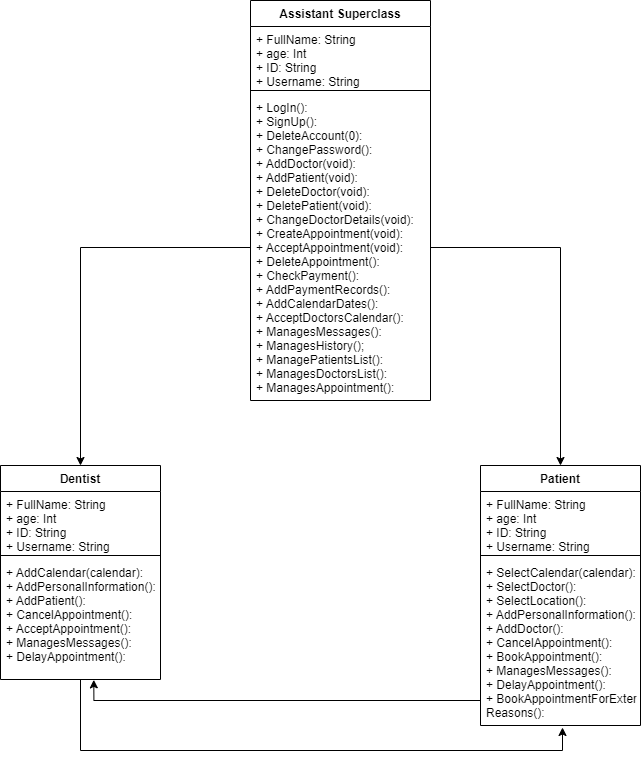

The diagram above was exported from draw.io. Its source (the exported page's mxGraphModel, read from the mxfile embedded in the PNG):
<mxGraphModel dx="1588" dy="940" grid="1" gridSize="10" guides="1" tooltips="1" connect="1" arrows="1" fold="1" page="1" pageScale="1" pageWidth="850" pageHeight="1100" math="0" shadow="0">
  <root>
    <mxCell id="0" />
    <mxCell id="1" parent="0" />
    <mxCell id="IcmYGLQuHmH-SvBw7x8F-6" value="Assistant Superclass" style="swimlane;fontStyle=1;align=center;verticalAlign=top;childLayout=stackLayout;horizontal=1;startSize=26;horizontalStack=0;resizeParent=1;resizeParentMax=0;resizeLast=0;collapsible=1;marginBottom=0;" vertex="1" parent="1">
      <mxGeometry x="330" y="200" width="180" height="400" as="geometry" />
    </mxCell>
    <mxCell id="IcmYGLQuHmH-SvBw7x8F-11" value="+ FullName: String&#10;+ age: Int&#10;+ ID: String&#10;+ Username: String&#10;" style="text;strokeColor=none;fillColor=none;align=left;verticalAlign=top;spacingLeft=4;spacingRight=4;overflow=hidden;rotatable=0;points=[[0,0.5],[1,0.5]];portConstraint=eastwest;" vertex="1" parent="IcmYGLQuHmH-SvBw7x8F-6">
      <mxGeometry y="26" width="180" height="60" as="geometry" />
    </mxCell>
    <mxCell id="IcmYGLQuHmH-SvBw7x8F-8" value="" style="line;strokeWidth=1;fillColor=none;align=left;verticalAlign=middle;spacingTop=-1;spacingLeft=3;spacingRight=3;rotatable=0;labelPosition=right;points=[];portConstraint=eastwest;strokeColor=inherit;" vertex="1" parent="IcmYGLQuHmH-SvBw7x8F-6">
      <mxGeometry y="86" width="180" height="8" as="geometry" />
    </mxCell>
    <mxCell id="IcmYGLQuHmH-SvBw7x8F-12" value="+ LogIn(): &#10;+ SignUp():&#10;+ DeleteAccount(0):&#10;+ ChangePassword():&#10;+ AddDoctor(void):&#10;+ AddPatient(void): &#10;+ DeleteDoctor(void): &#10;+ DeletePatient(void): &#10;+ ChangeDoctorDetails(void): &#10;+ CreateAppointment(void): &#10;+ AcceptAppointment(void):&#10;+ DeleteAppointment():&#10;+ CheckPayment():&#10;+ AddPaymentRecords():&#10;+ AddCalendarDates():&#10;+ AcceptDoctorsCalendar():&#10;+ ManagesMessages():&#10;+ ManagesHistory();&#10;+ ManagePatientsList():&#10;+ ManagesDoctorsList():&#10;+ ManagesAppointment():" style="text;strokeColor=none;fillColor=none;align=left;verticalAlign=top;spacingLeft=4;spacingRight=4;overflow=hidden;rotatable=0;points=[[0,0.5],[1,0.5]];portConstraint=eastwest;" vertex="1" parent="IcmYGLQuHmH-SvBw7x8F-6">
      <mxGeometry y="94" width="180" height="306" as="geometry" />
    </mxCell>
    <mxCell id="IcmYGLQuHmH-SvBw7x8F-13" style="edgeStyle=orthogonalEdgeStyle;rounded=0;orthogonalLoop=1;jettySize=auto;html=1;" edge="1" parent="1" source="IcmYGLQuHmH-SvBw7x8F-12" target="IcmYGLQuHmH-SvBw7x8F-14">
      <mxGeometry relative="1" as="geometry">
        <mxPoint x="160" y="710" as="targetPoint" />
      </mxGeometry>
    </mxCell>
    <mxCell id="IcmYGLQuHmH-SvBw7x8F-25" style="edgeStyle=orthogonalEdgeStyle;rounded=0;orthogonalLoop=1;jettySize=auto;html=1;" edge="1" parent="1" source="IcmYGLQuHmH-SvBw7x8F-14">
      <mxGeometry relative="1" as="geometry">
        <mxPoint x="642" y="927" as="targetPoint" />
        <Array as="points">
          <mxPoint x="160" y="950" />
          <mxPoint x="642" y="950" />
          <mxPoint x="642" y="927" />
        </Array>
      </mxGeometry>
    </mxCell>
    <mxCell id="IcmYGLQuHmH-SvBw7x8F-14" value="Dentist" style="swimlane;fontStyle=1;align=center;verticalAlign=top;childLayout=stackLayout;horizontal=1;startSize=26;horizontalStack=0;resizeParent=1;resizeParentMax=0;resizeLast=0;collapsible=1;marginBottom=0;" vertex="1" parent="1">
      <mxGeometry x="80" y="665" width="160" height="214" as="geometry" />
    </mxCell>
    <mxCell id="IcmYGLQuHmH-SvBw7x8F-23" value="+ FullName: String&#10;+ age: Int&#10;+ ID: String&#10;+ Username: String&#10;" style="text;strokeColor=none;fillColor=none;align=left;verticalAlign=top;spacingLeft=4;spacingRight=4;overflow=hidden;rotatable=0;points=[[0,0.5],[1,0.5]];portConstraint=eastwest;" vertex="1" parent="IcmYGLQuHmH-SvBw7x8F-14">
      <mxGeometry y="26" width="160" height="60" as="geometry" />
    </mxCell>
    <mxCell id="IcmYGLQuHmH-SvBw7x8F-16" value="" style="line;strokeWidth=1;fillColor=none;align=left;verticalAlign=middle;spacingTop=-1;spacingLeft=3;spacingRight=3;rotatable=0;labelPosition=right;points=[];portConstraint=eastwest;strokeColor=inherit;" vertex="1" parent="IcmYGLQuHmH-SvBw7x8F-14">
      <mxGeometry y="86" width="160" height="8" as="geometry" />
    </mxCell>
    <mxCell id="IcmYGLQuHmH-SvBw7x8F-27" value="+ AddCalendar(calendar): &#10;+ AddPersonalInformation():&#10;+ AddPatient():&#10;+ CancelAppointment():&#10;+ AcceptAppointment():&#10;+ ManagesMessages():&#10;+ DelayAppointment():&#10;" style="text;strokeColor=none;fillColor=none;align=left;verticalAlign=top;spacingLeft=4;spacingRight=4;overflow=hidden;rotatable=0;points=[[0,0.5],[1,0.5]];portConstraint=eastwest;" vertex="1" parent="IcmYGLQuHmH-SvBw7x8F-14">
      <mxGeometry y="94" width="160" height="120" as="geometry" />
    </mxCell>
    <mxCell id="IcmYGLQuHmH-SvBw7x8F-18" style="edgeStyle=orthogonalEdgeStyle;rounded=0;orthogonalLoop=1;jettySize=auto;html=1;" edge="1" parent="1" source="IcmYGLQuHmH-SvBw7x8F-12" target="IcmYGLQuHmH-SvBw7x8F-19">
      <mxGeometry relative="1" as="geometry">
        <mxPoint x="640" y="670" as="targetPoint" />
      </mxGeometry>
    </mxCell>
    <mxCell id="IcmYGLQuHmH-SvBw7x8F-26" style="edgeStyle=orthogonalEdgeStyle;rounded=0;orthogonalLoop=1;jettySize=auto;html=1;entryX=0.583;entryY=1.003;entryDx=0;entryDy=0;entryPerimeter=0;" edge="1" parent="1" source="IcmYGLQuHmH-SvBw7x8F-19" target="IcmYGLQuHmH-SvBw7x8F-27">
      <mxGeometry relative="1" as="geometry">
        <mxPoint x="190" y="1022" as="targetPoint" />
        <Array as="points">
          <mxPoint x="610" y="900" />
          <mxPoint x="173" y="900" />
        </Array>
      </mxGeometry>
    </mxCell>
    <mxCell id="IcmYGLQuHmH-SvBw7x8F-19" value="Patient" style="swimlane;fontStyle=1;align=center;verticalAlign=top;childLayout=stackLayout;horizontal=1;startSize=26;horizontalStack=0;resizeParent=1;resizeParentMax=0;resizeLast=0;collapsible=1;marginBottom=0;" vertex="1" parent="1">
      <mxGeometry x="560" y="665" width="160" height="260" as="geometry" />
    </mxCell>
    <mxCell id="IcmYGLQuHmH-SvBw7x8F-24" value="+ FullName: String&#10;+ age: Int&#10;+ ID: String&#10;+ Username: String&#10;" style="text;strokeColor=none;fillColor=none;align=left;verticalAlign=top;spacingLeft=4;spacingRight=4;overflow=hidden;rotatable=0;points=[[0,0.5],[1,0.5]];portConstraint=eastwest;" vertex="1" parent="IcmYGLQuHmH-SvBw7x8F-19">
      <mxGeometry y="26" width="160" height="60" as="geometry" />
    </mxCell>
    <mxCell id="IcmYGLQuHmH-SvBw7x8F-21" value="" style="line;strokeWidth=1;fillColor=none;align=left;verticalAlign=middle;spacingTop=-1;spacingLeft=3;spacingRight=3;rotatable=0;labelPosition=right;points=[];portConstraint=eastwest;strokeColor=inherit;" vertex="1" parent="IcmYGLQuHmH-SvBw7x8F-19">
      <mxGeometry y="86" width="160" height="8" as="geometry" />
    </mxCell>
    <mxCell id="IcmYGLQuHmH-SvBw7x8F-28" value="+ SelectCalendar(calendar):&#10;+ SelectDoctor():&#10;+ SelectLocation(): &#10;+ AddPersonalInformation():&#10;+ AddDoctor():&#10;+ CancelAppointment():&#10;+ BookAppointment():&#10;+ ManagesMessages():&#10;+ DelayAppointment():&#10;+ BookAppointmentForExternaL&#10;Reasons():&#10;&#10;" style="text;strokeColor=none;fillColor=none;align=left;verticalAlign=top;spacingLeft=4;spacingRight=4;overflow=hidden;rotatable=0;points=[[0,0.5],[1,0.5]];portConstraint=eastwest;" vertex="1" parent="IcmYGLQuHmH-SvBw7x8F-19">
      <mxGeometry y="94" width="160" height="166" as="geometry" />
    </mxCell>
  </root>
</mxGraphModel>